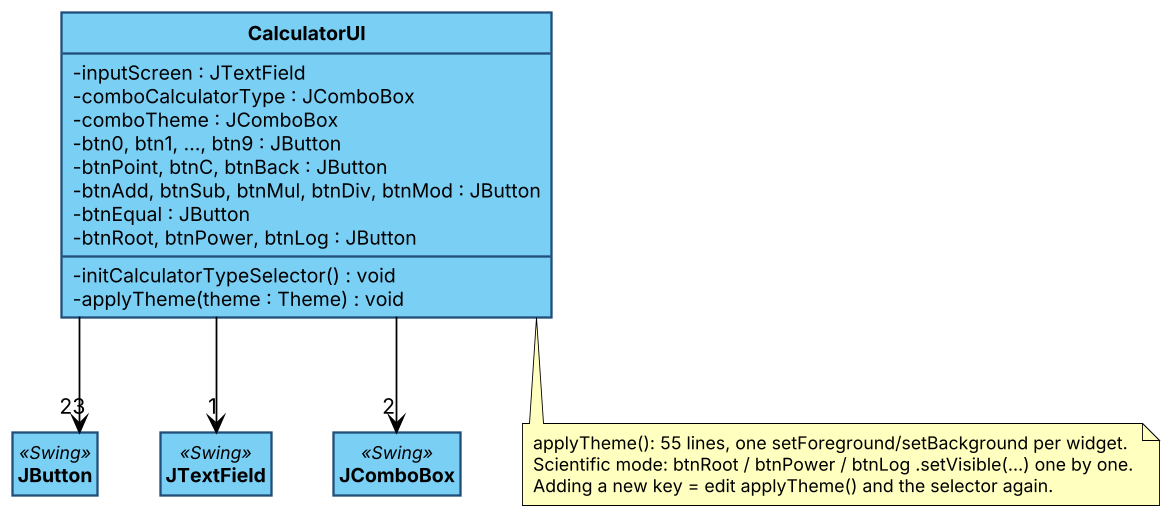

The diagram above was rendered by PlantUML. Its source (embedded in the PNG):
@startuml
!include skin.iuml
class CalculatorUI {
  - inputScreen : JTextField
  - comboCalculatorType : JComboBox
  - comboTheme : JComboBox
  - btn0, btn1, ..., btn9 : JButton
  - btnPoint, btnC, btnBack : JButton
  - btnAdd, btnSub, btnMul, btnDiv, btnMod : JButton
  - btnEqual : JButton
  - btnRoot, btnPower, btnLog : JButton
  - initCalculatorTypeSelector() : void
  - applyTheme(theme : Theme) : void
}
class JButton <<Swing>>
class JTextField <<Swing>>
class JComboBox <<Swing>>
CalculatorUI --> "23" JButton
CalculatorUI --> "1" JTextField
CalculatorUI --> "2" JComboBox
note bottom of CalculatorUI
  applyTheme(): 55 lines, one setForeground/setBackground per widget.
  Scientific mode: btnRoot / btnPower / btnLog .setVisible(...) one by one.
  Adding a new key = edit applyTheme() and the selector again.
end note
@enduml